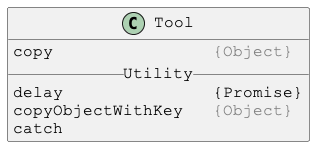

The diagram above was rendered by PlantUML. Its source (embedded in the PNG):
@startuml

skinparam DefaultFontSize 16
skinparam DefaultFontName Courier New

class Tool {
copy                <color:gray>{Object}</color>
__ Utility __
delay               {Promise}
copyObjectWithKey   <color:gray>{Object}</color>
catch
}

@enduml